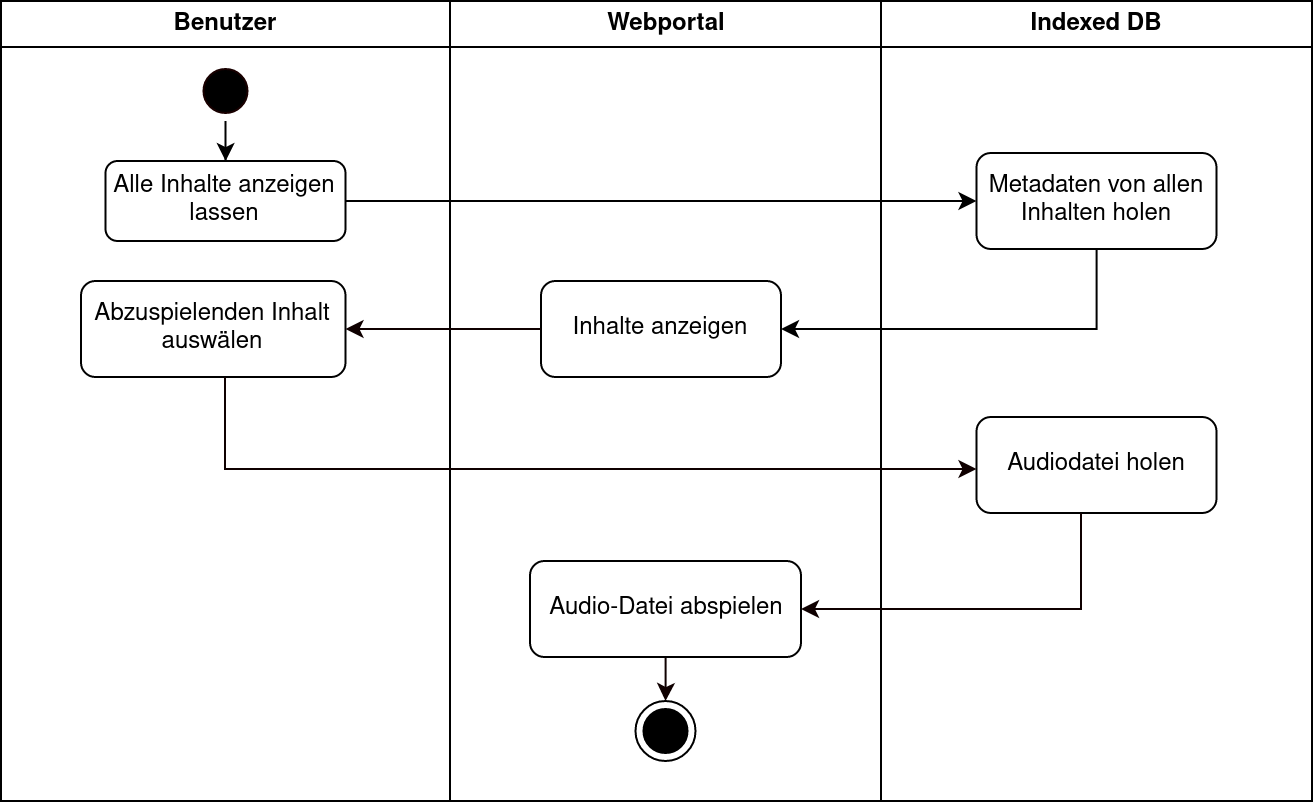

The diagram above was exported from draw.io. Its source (the exported page's mxGraphModel, read from the mxfile embedded in the PNG):
<mxGraphModel dx="1422" dy="738" grid="1" gridSize="10" guides="1" tooltips="1" connect="1" arrows="1" fold="1" page="1" pageScale="1" pageWidth="1169" pageHeight="826" background="#ffffff" math="0" shadow="0">
  <root>
    <mxCell id="0" />
    <mxCell id="1" parent="0" />
    <mxCell id="H4003Mv5yzxakJSL08pL-27" value="Benutzer" style="swimlane;whiteSpace=wrap" parent="1" vertex="1">
      <mxGeometry x="220" y="557" width="224.5" height="400" as="geometry" />
    </mxCell>
    <mxCell id="H4003Mv5yzxakJSL08pL-28" style="edgeStyle=orthogonalEdgeStyle;rounded=0;orthogonalLoop=1;jettySize=auto;html=1;exitX=0.5;exitY=1;exitDx=0;exitDy=0;" parent="H4003Mv5yzxakJSL08pL-27" source="H4003Mv5yzxakJSL08pL-29" target="H4003Mv5yzxakJSL08pL-30" edge="1">
      <mxGeometry relative="1" as="geometry">
        <mxPoint x="112.25" y="102" as="targetPoint" />
      </mxGeometry>
    </mxCell>
    <mxCell id="H4003Mv5yzxakJSL08pL-29" value="" style="ellipse;shape=startState;fillColor=#000000;strokeColor=#190000;" parent="H4003Mv5yzxakJSL08pL-27" vertex="1">
      <mxGeometry x="97.25" y="30" width="30" height="30" as="geometry" />
    </mxCell>
    <mxCell id="H4003Mv5yzxakJSL08pL-30" value="Alle Inhalte anzeigen lassen" style="rounded=1;whiteSpace=wrap;html=1;" parent="H4003Mv5yzxakJSL08pL-27" vertex="1">
      <mxGeometry x="52.25" y="80" width="120" height="40" as="geometry" />
    </mxCell>
    <mxCell id="H4003Mv5yzxakJSL08pL-48" value="Abzuspielenden Inhalt auswälen" style="rounded=1;whiteSpace=wrap;html=1;" parent="H4003Mv5yzxakJSL08pL-27" vertex="1">
      <mxGeometry x="40" y="140" width="132.25" height="48" as="geometry" />
    </mxCell>
    <mxCell id="H4003Mv5yzxakJSL08pL-31" value="Webportal" style="swimlane;whiteSpace=wrap" parent="1" vertex="1">
      <mxGeometry x="444.5" y="557" width="215.5" height="400" as="geometry" />
    </mxCell>
    <mxCell id="H4003Mv5yzxakJSL08pL-33" value="Inhalte anzeigen" style="rounded=1;whiteSpace=wrap;html=1;" parent="H4003Mv5yzxakJSL08pL-31" vertex="1">
      <mxGeometry x="45.5" y="140" width="120" height="48" as="geometry" />
    </mxCell>
    <mxCell id="H4003Mv5yzxakJSL08pL-36" value="" style="ellipse;html=1;shape=endState;fillColor=#000000;strokeColor=#000000;" parent="H4003Mv5yzxakJSL08pL-31" vertex="1">
      <mxGeometry x="92.75" y="350" width="30" height="30" as="geometry" />
    </mxCell>
    <mxCell id="H4003Mv5yzxakJSL08pL-58" style="edgeStyle=orthogonalEdgeStyle;rounded=0;orthogonalLoop=1;jettySize=auto;html=1;strokeColor=#0F0000;" parent="H4003Mv5yzxakJSL08pL-31" source="H4003Mv5yzxakJSL08pL-54" target="H4003Mv5yzxakJSL08pL-36" edge="1">
      <mxGeometry relative="1" as="geometry" />
    </mxCell>
    <mxCell id="H4003Mv5yzxakJSL08pL-54" value="Audio-Datei abspielen" style="rounded=1;whiteSpace=wrap;html=1;" parent="H4003Mv5yzxakJSL08pL-31" vertex="1">
      <mxGeometry x="40" y="280" width="135.5" height="48" as="geometry" />
    </mxCell>
    <mxCell id="H4003Mv5yzxakJSL08pL-37" value="Indexed DB" style="swimlane;whiteSpace=wrap;startSize=23;" parent="1" vertex="1">
      <mxGeometry x="660" y="557" width="215.5" height="400" as="geometry" />
    </mxCell>
    <mxCell id="H4003Mv5yzxakJSL08pL-38" value="Metadaten von allen Inhalten holen" style="rounded=1;whiteSpace=wrap;html=1;" parent="H4003Mv5yzxakJSL08pL-37" vertex="1">
      <mxGeometry x="47.75" y="76" width="120" height="48" as="geometry" />
    </mxCell>
    <mxCell id="H4003Mv5yzxakJSL08pL-50" value="Audiodatei holen" style="rounded=1;whiteSpace=wrap;html=1;" parent="H4003Mv5yzxakJSL08pL-37" vertex="1">
      <mxGeometry x="47.75" y="208" width="120" height="48" as="geometry" />
    </mxCell>
    <mxCell id="H4003Mv5yzxakJSL08pL-43" value="" style="edgeStyle=orthogonalEdgeStyle;rounded=0;orthogonalLoop=1;jettySize=auto;html=1;" parent="1" source="H4003Mv5yzxakJSL08pL-30" target="H4003Mv5yzxakJSL08pL-38" edge="1">
      <mxGeometry relative="1" as="geometry">
        <mxPoint x="612.25" y="657" as="sourcePoint" />
      </mxGeometry>
    </mxCell>
    <mxCell id="H4003Mv5yzxakJSL08pL-44" value="" style="edgeStyle=orthogonalEdgeStyle;rounded=0;orthogonalLoop=1;jettySize=auto;html=1;" parent="1" source="H4003Mv5yzxakJSL08pL-38" target="H4003Mv5yzxakJSL08pL-33" edge="1">
      <mxGeometry relative="1" as="geometry">
        <Array as="points">
          <mxPoint x="768" y="721" />
        </Array>
      </mxGeometry>
    </mxCell>
    <mxCell id="H4003Mv5yzxakJSL08pL-49" value="" style="edgeStyle=orthogonalEdgeStyle;rounded=0;orthogonalLoop=1;jettySize=auto;html=1;strokeColor=#0F0000;" parent="1" source="H4003Mv5yzxakJSL08pL-33" target="H4003Mv5yzxakJSL08pL-48" edge="1">
      <mxGeometry relative="1" as="geometry" />
    </mxCell>
    <mxCell id="H4003Mv5yzxakJSL08pL-51" value="" style="edgeStyle=orthogonalEdgeStyle;rounded=0;orthogonalLoop=1;jettySize=auto;html=1;strokeColor=#0F0000;" parent="1" source="H4003Mv5yzxakJSL08pL-48" target="H4003Mv5yzxakJSL08pL-50" edge="1">
      <mxGeometry relative="1" as="geometry">
        <Array as="points">
          <mxPoint x="332" y="791" />
        </Array>
      </mxGeometry>
    </mxCell>
    <mxCell id="H4003Mv5yzxakJSL08pL-55" value="" style="edgeStyle=orthogonalEdgeStyle;rounded=0;orthogonalLoop=1;jettySize=auto;html=1;strokeColor=#0F0000;" parent="1" source="H4003Mv5yzxakJSL08pL-50" target="H4003Mv5yzxakJSL08pL-54" edge="1">
      <mxGeometry relative="1" as="geometry">
        <mxPoint x="986" y="815" as="sourcePoint" />
        <mxPoint x="720" y="885" as="targetPoint" />
        <Array as="points">
          <mxPoint x="760" y="861" />
        </Array>
      </mxGeometry>
    </mxCell>
  </root>
</mxGraphModel>